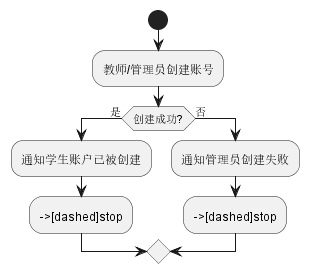

The diagram above was rendered by PlantUML. Its source (embedded in the PNG):
@startuml
start
:教师/管理员创建账号;
if (创建成功?) then (是)
    :通知学生账户已被创建;
    -->[dashed]stop
else (否)
    :通知管理员创建失败;
    -->[dashed]stop
endif
@enduml